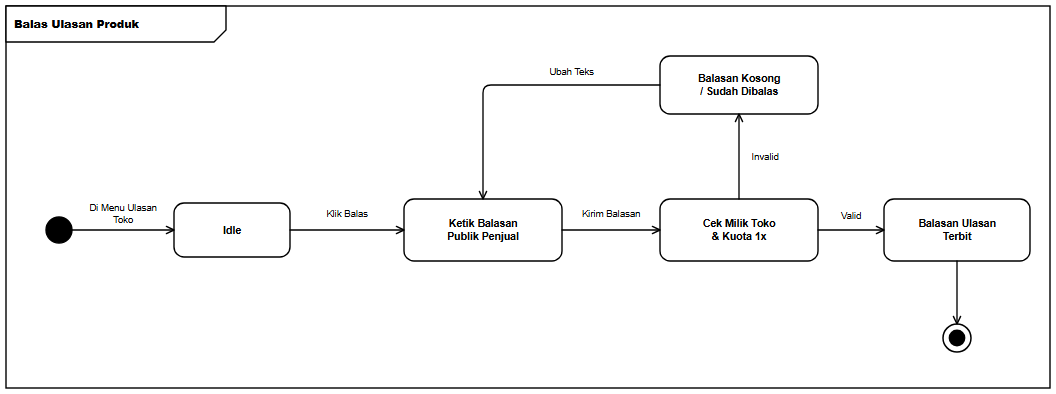

The diagram above was exported from draw.io. Its source (the exported page's mxGraphModel, read from the mxfile embedded in the PNG):
<mxGraphModel dx="1092" dy="430" grid="1" gridSize="10" guides="1" tooltips="1" connect="1" arrows="1" fold="1" page="1" pageScale="1" pageWidth="1092" pageHeight="430" background="#ffffff" math="0" shadow="0">
  <root>
    <mxCell id="0" />
    <mxCell id="1" parent="0" />
    <mxCell id="frame" value="&lt;b&gt;Balas Ulasan Produk&lt;/b&gt;" style="shape=umlFrame;whiteSpace=wrap;html=1;width=220;height=36;boundedLbl=1;verticalAlign=top;align=left;fillColor=#ffffff;strokeColor=#000000;strokeWidth=1.4;fontFamily=Helvetica;fontSize=11;fontColor=#000000;" vertex="1" parent="1">
      <mxGeometry x="24" y="24" width="1044" height="382" as="geometry" />
    </mxCell>
    <mxCell id="init" value="" style="ellipse;html=1;aspect=fixed;fillColor=#000000;strokeColor=#000000;strokeWidth=1.4;" vertex="1" parent="1">
      <mxGeometry x="64" y="235" width="26" height="26" as="geometry" />
    </mxCell>
    <mxCell id="s_idle" value="&lt;b&gt;Idle&lt;/b&gt;" style="rounded=1;arcSize=20;whiteSpace=wrap;html=1;fillColor=#ffffff;strokeColor=#000000;strokeWidth=1.4;fontFamily=Helvetica;fontSize=10.5;fontColor=#000000;spacingLeft=6;spacingRight=6;" vertex="1" parent="1">
      <mxGeometry x="192" y="221" width="116" height="54" as="geometry" />
    </mxCell>
    <mxCell id="s_act" value="&lt;b&gt;Ketik Balasan&lt;br&gt;Publik Penjual&lt;/b&gt;" style="rounded=1;arcSize=20;whiteSpace=wrap;html=1;fillColor=#ffffff;strokeColor=#000000;strokeWidth=1.4;fontFamily=Helvetica;fontSize=10.5;fontColor=#000000;spacingLeft=6;spacingRight=6;" vertex="1" parent="1">
      <mxGeometry x="422" y="217" width="158" height="62" as="geometry" />
    </mxCell>
    <mxCell id="s_chk" value="&lt;b&gt;Cek Milik Toko&lt;br&gt;&amp;amp; Kuota 1x&lt;/b&gt;" style="rounded=1;arcSize=20;whiteSpace=wrap;html=1;fillColor=#ffffff;strokeColor=#000000;strokeWidth=1.4;fontFamily=Helvetica;fontSize=10.5;fontColor=#000000;spacingLeft=6;spacingRight=6;" vertex="1" parent="1">
      <mxGeometry x="678" y="217" width="158" height="62" as="geometry" />
    </mxCell>
    <mxCell id="s_ok" value="&lt;b&gt;Balasan Ulasan&lt;br&gt;Terbit&lt;/b&gt;" style="rounded=1;arcSize=20;whiteSpace=wrap;html=1;fillColor=#ffffff;strokeColor=#000000;strokeWidth=1.4;fontFamily=Helvetica;fontSize=10.5;fontColor=#000000;spacingLeft=6;spacingRight=6;" vertex="1" parent="1">
      <mxGeometry x="902" y="217" width="146" height="62" as="geometry" />
    </mxCell>
    <mxCell id="s_fail" value="&lt;b&gt;Balasan Kosong&lt;br&gt;/ Sudah Dibalas&lt;/b&gt;" style="rounded=1;arcSize=20;whiteSpace=wrap;html=1;fillColor=#ffffff;strokeColor=#000000;strokeWidth=1.4;fontFamily=Helvetica;fontSize=10.5;fontColor=#000000;spacingLeft=6;spacingRight=6;" vertex="1" parent="1">
      <mxGeometry x="678" y="74" width="158" height="58" as="geometry" />
    </mxCell>
    <mxCell id="final" value="" style="ellipse;html=1;shape=endState;aspect=fixed;fillColor=#000000;strokeColor=#000000;strokeWidth=1.5;" vertex="1" parent="1">
      <mxGeometry x="961" y="342" width="28" height="28" as="geometry" />
    </mxCell>
    <mxCell id="e1" value="Di Menu Ulasan&lt;br&gt;Toko" style="edgeStyle=orthogonalEdgeStyle;rounded=1;arcSize=8;jumpStyle=arc;jumpSize=7;orthogonalLoop=1;jettySize=auto;html=1;endArrow=open;endFill=0;endSize=8;strokeColor=#000000;strokeWidth=1.35;fontFamily=Helvetica;fontSize=9.5;fontColor=#000000;labelBackgroundColor=#ffffff;exitX=1;exitY=0.5;exitDx=0;exitDy=0;exitPerimeter=0;entryX=0;entryY=0.5;entryDx=0;entryDy=0;entryPerimeter=0;" edge="1" parent="1" source="init" target="s_idle">
      <mxGeometry relative="1" as="geometry">
        <mxPoint y="-16" as="offset" />
      </mxGeometry>
    </mxCell>
    <mxCell id="e2" value="Klik Balas" style="edgeStyle=orthogonalEdgeStyle;rounded=1;arcSize=8;jumpStyle=arc;jumpSize=7;orthogonalLoop=1;jettySize=auto;html=1;endArrow=open;endFill=0;endSize=8;strokeColor=#000000;strokeWidth=1.35;fontFamily=Helvetica;fontSize=9.5;fontColor=#000000;labelBackgroundColor=#ffffff;exitX=1;exitY=0.5;exitDx=0;exitDy=0;exitPerimeter=0;entryX=0;entryY=0.5;entryDx=0;entryDy=0;entryPerimeter=0;" edge="1" parent="1" source="s_idle" target="s_act">
      <mxGeometry relative="1" as="geometry">
        <mxPoint y="-16" as="offset" />
      </mxGeometry>
    </mxCell>
    <mxCell id="e3" value="Kirim Balasan" style="edgeStyle=orthogonalEdgeStyle;rounded=1;arcSize=8;jumpStyle=arc;jumpSize=7;orthogonalLoop=1;jettySize=auto;html=1;endArrow=open;endFill=0;endSize=8;strokeColor=#000000;strokeWidth=1.35;fontFamily=Helvetica;fontSize=9.5;fontColor=#000000;labelBackgroundColor=#ffffff;exitX=1;exitY=0.5;exitDx=0;exitDy=0;exitPerimeter=0;entryX=0;entryY=0.5;entryDx=0;entryDy=0;entryPerimeter=0;" edge="1" parent="1" source="s_act" target="s_chk">
      <mxGeometry relative="1" as="geometry">
        <mxPoint y="-16" as="offset" />
      </mxGeometry>
    </mxCell>
    <mxCell id="e4" value="Valid" style="edgeStyle=orthogonalEdgeStyle;rounded=1;arcSize=8;jumpStyle=arc;jumpSize=7;orthogonalLoop=1;jettySize=auto;html=1;endArrow=open;endFill=0;endSize=8;strokeColor=#000000;strokeWidth=1.35;fontFamily=Helvetica;fontSize=9.5;fontColor=#000000;labelBackgroundColor=#ffffff;exitX=1;exitY=0.5;exitDx=0;exitDy=0;exitPerimeter=0;entryX=0;entryY=0.5;entryDx=0;entryDy=0;entryPerimeter=0;" edge="1" parent="1" source="s_chk" target="s_ok">
      <mxGeometry relative="1" as="geometry">
        <mxPoint y="-14" as="offset" />
      </mxGeometry>
    </mxCell>
    <mxCell id="e5" value="" style="edgeStyle=orthogonalEdgeStyle;rounded=1;arcSize=8;jumpStyle=arc;jumpSize=7;orthogonalLoop=1;jettySize=auto;html=1;endArrow=open;endFill=0;endSize=8;strokeColor=#000000;strokeWidth=1.35;fontFamily=Helvetica;fontSize=9.5;fontColor=#000000;labelBackgroundColor=#ffffff;exitX=0.5;exitY=1;exitDx=0;exitDy=0;exitPerimeter=0;entryX=0.5;entryY=0;entryDx=0;entryDy=0;entryPerimeter=0;" edge="1" parent="1" source="s_ok" target="final">
      <mxGeometry relative="1" as="geometry" />
    </mxCell>
    <mxCell id="e6" value="Invalid" style="edgeStyle=orthogonalEdgeStyle;rounded=1;arcSize=8;jumpStyle=arc;jumpSize=7;orthogonalLoop=1;jettySize=auto;html=1;endArrow=open;endFill=0;endSize=8;strokeColor=#000000;strokeWidth=1.35;fontFamily=Helvetica;fontSize=9.5;fontColor=#000000;labelBackgroundColor=#ffffff;exitX=0.5;exitY=0;exitDx=0;exitDy=0;exitPerimeter=0;entryX=0.5;entryY=1;entryDx=0;entryDy=0;entryPerimeter=0;" edge="1" parent="1" source="s_chk" target="s_fail">
      <mxGeometry relative="1" as="geometry">
        <mxPoint x="26" as="offset" />
      </mxGeometry>
    </mxCell>
    <mxCell id="e7" value="Ubah Teks" style="edgeStyle=orthogonalEdgeStyle;rounded=1;arcSize=8;jumpStyle=arc;jumpSize=7;orthogonalLoop=1;jettySize=auto;html=1;endArrow=open;endFill=0;endSize=8;strokeColor=#000000;strokeWidth=1.35;fontFamily=Helvetica;fontSize=9.5;fontColor=#000000;labelBackgroundColor=#ffffff;exitX=0;exitY=0.5;exitDx=0;exitDy=0;exitPerimeter=0;entryX=0.5;entryY=0;entryDx=0;entryDy=0;entryPerimeter=0;" edge="1" parent="1" source="s_fail" target="s_act">
      <mxGeometry x="-0.3918" relative="1" as="geometry">
        <Array as="points">
          <mxPoint x="501" y="103" />
        </Array>
        <mxPoint y="-13" as="offset" />
      </mxGeometry>
    </mxCell>
  </root>
</mxGraphModel>